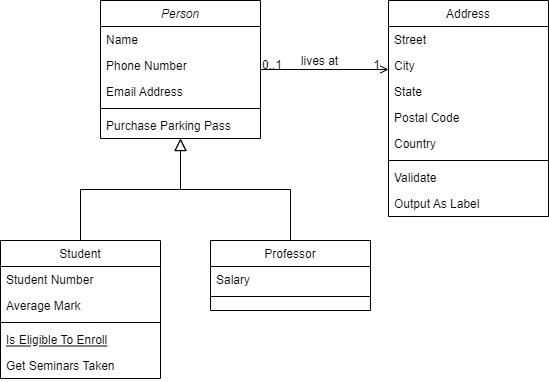

The diagram above was exported from draw.io. Its source (the exported page's mxGraphModel, read from the mxfile embedded in the PNG):
<mxGraphModel dx="1038" dy="583" grid="1" gridSize="10" guides="1" tooltips="1" connect="1" arrows="1" fold="1" page="1" pageScale="1" pageWidth="827" pageHeight="1169" math="0" shadow="0">
  <root>
    <mxCell id="WIyWlLk6GJQsqaUBKTNV-0" />
    <mxCell id="WIyWlLk6GJQsqaUBKTNV-1" parent="WIyWlLk6GJQsqaUBKTNV-0" />
    <mxCell id="zkfFHV4jXpPFQw0GAbJ--0" value="Person" style="swimlane;fontStyle=2;align=center;verticalAlign=top;childLayout=stackLayout;horizontal=1;startSize=26;horizontalStack=0;resizeParent=1;resizeLast=0;collapsible=1;marginBottom=0;rounded=0;shadow=0;strokeWidth=1;" parent="WIyWlLk6GJQsqaUBKTNV-1" vertex="1">
      <mxGeometry x="220" y="120" width="160" height="138" as="geometry">
        <mxRectangle x="230" y="140" width="160" height="26" as="alternateBounds" />
      </mxGeometry>
    </mxCell>
    <mxCell id="zkfFHV4jXpPFQw0GAbJ--1" value="Name" style="text;align=left;verticalAlign=top;spacingLeft=4;spacingRight=4;overflow=hidden;rotatable=0;points=[[0,0.5],[1,0.5]];portConstraint=eastwest;" parent="zkfFHV4jXpPFQw0GAbJ--0" vertex="1">
      <mxGeometry y="26" width="160" height="26" as="geometry" />
    </mxCell>
    <mxCell id="zkfFHV4jXpPFQw0GAbJ--2" value="Phone Number" style="text;align=left;verticalAlign=top;spacingLeft=4;spacingRight=4;overflow=hidden;rotatable=0;points=[[0,0.5],[1,0.5]];portConstraint=eastwest;rounded=0;shadow=0;html=0;" parent="zkfFHV4jXpPFQw0GAbJ--0" vertex="1">
      <mxGeometry y="52" width="160" height="26" as="geometry" />
    </mxCell>
    <mxCell id="zkfFHV4jXpPFQw0GAbJ--3" value="Email Address" style="text;align=left;verticalAlign=top;spacingLeft=4;spacingRight=4;overflow=hidden;rotatable=0;points=[[0,0.5],[1,0.5]];portConstraint=eastwest;rounded=0;shadow=0;html=0;" parent="zkfFHV4jXpPFQw0GAbJ--0" vertex="1">
      <mxGeometry y="78" width="160" height="26" as="geometry" />
    </mxCell>
    <mxCell id="zkfFHV4jXpPFQw0GAbJ--4" value="" style="line;html=1;strokeWidth=1;align=left;verticalAlign=middle;spacingTop=-1;spacingLeft=3;spacingRight=3;rotatable=0;labelPosition=right;points=[];portConstraint=eastwest;" parent="zkfFHV4jXpPFQw0GAbJ--0" vertex="1">
      <mxGeometry y="104" width="160" height="8" as="geometry" />
    </mxCell>
    <mxCell id="zkfFHV4jXpPFQw0GAbJ--5" value="Purchase Parking Pass" style="text;align=left;verticalAlign=top;spacingLeft=4;spacingRight=4;overflow=hidden;rotatable=0;points=[[0,0.5],[1,0.5]];portConstraint=eastwest;" parent="zkfFHV4jXpPFQw0GAbJ--0" vertex="1">
      <mxGeometry y="112" width="160" height="26" as="geometry" />
    </mxCell>
    <mxCell id="zkfFHV4jXpPFQw0GAbJ--6" value="Student" style="swimlane;fontStyle=0;align=center;verticalAlign=top;childLayout=stackLayout;horizontal=1;startSize=26;horizontalStack=0;resizeParent=1;resizeLast=0;collapsible=1;marginBottom=0;rounded=0;shadow=0;strokeWidth=1;" parent="WIyWlLk6GJQsqaUBKTNV-1" vertex="1">
      <mxGeometry x="120" y="360" width="160" height="138" as="geometry">
        <mxRectangle x="130" y="380" width="160" height="26" as="alternateBounds" />
      </mxGeometry>
    </mxCell>
    <mxCell id="zkfFHV4jXpPFQw0GAbJ--7" value="Student Number" style="text;align=left;verticalAlign=top;spacingLeft=4;spacingRight=4;overflow=hidden;rotatable=0;points=[[0,0.5],[1,0.5]];portConstraint=eastwest;" parent="zkfFHV4jXpPFQw0GAbJ--6" vertex="1">
      <mxGeometry y="26" width="160" height="26" as="geometry" />
    </mxCell>
    <mxCell id="zkfFHV4jXpPFQw0GAbJ--8" value="Average Mark" style="text;align=left;verticalAlign=top;spacingLeft=4;spacingRight=4;overflow=hidden;rotatable=0;points=[[0,0.5],[1,0.5]];portConstraint=eastwest;rounded=0;shadow=0;html=0;" parent="zkfFHV4jXpPFQw0GAbJ--6" vertex="1">
      <mxGeometry y="52" width="160" height="26" as="geometry" />
    </mxCell>
    <mxCell id="zkfFHV4jXpPFQw0GAbJ--9" value="" style="line;html=1;strokeWidth=1;align=left;verticalAlign=middle;spacingTop=-1;spacingLeft=3;spacingRight=3;rotatable=0;labelPosition=right;points=[];portConstraint=eastwest;" parent="zkfFHV4jXpPFQw0GAbJ--6" vertex="1">
      <mxGeometry y="78" width="160" height="8" as="geometry" />
    </mxCell>
    <mxCell id="zkfFHV4jXpPFQw0GAbJ--10" value="Is Eligible To Enroll" style="text;align=left;verticalAlign=top;spacingLeft=4;spacingRight=4;overflow=hidden;rotatable=0;points=[[0,0.5],[1,0.5]];portConstraint=eastwest;fontStyle=4" parent="zkfFHV4jXpPFQw0GAbJ--6" vertex="1">
      <mxGeometry y="86" width="160" height="26" as="geometry" />
    </mxCell>
    <mxCell id="zkfFHV4jXpPFQw0GAbJ--11" value="Get Seminars Taken" style="text;align=left;verticalAlign=top;spacingLeft=4;spacingRight=4;overflow=hidden;rotatable=0;points=[[0,0.5],[1,0.5]];portConstraint=eastwest;" parent="zkfFHV4jXpPFQw0GAbJ--6" vertex="1">
      <mxGeometry y="112" width="160" height="26" as="geometry" />
    </mxCell>
    <mxCell id="zkfFHV4jXpPFQw0GAbJ--12" value="" style="endArrow=block;endSize=10;endFill=0;shadow=0;strokeWidth=1;rounded=0;edgeStyle=elbowEdgeStyle;elbow=vertical;" parent="WIyWlLk6GJQsqaUBKTNV-1" source="zkfFHV4jXpPFQw0GAbJ--6" target="zkfFHV4jXpPFQw0GAbJ--0" edge="1">
      <mxGeometry width="160" relative="1" as="geometry">
        <mxPoint x="200" y="203" as="sourcePoint" />
        <mxPoint x="200" y="203" as="targetPoint" />
      </mxGeometry>
    </mxCell>
    <mxCell id="zkfFHV4jXpPFQw0GAbJ--13" value="Professor" style="swimlane;fontStyle=0;align=center;verticalAlign=top;childLayout=stackLayout;horizontal=1;startSize=26;horizontalStack=0;resizeParent=1;resizeLast=0;collapsible=1;marginBottom=0;rounded=0;shadow=0;strokeWidth=1;" parent="WIyWlLk6GJQsqaUBKTNV-1" vertex="1">
      <mxGeometry x="330" y="360" width="160" height="70" as="geometry">
        <mxRectangle x="340" y="380" width="170" height="26" as="alternateBounds" />
      </mxGeometry>
    </mxCell>
    <mxCell id="zkfFHV4jXpPFQw0GAbJ--14" value="Salary" style="text;align=left;verticalAlign=top;spacingLeft=4;spacingRight=4;overflow=hidden;rotatable=0;points=[[0,0.5],[1,0.5]];portConstraint=eastwest;" parent="zkfFHV4jXpPFQw0GAbJ--13" vertex="1">
      <mxGeometry y="26" width="160" height="26" as="geometry" />
    </mxCell>
    <mxCell id="zkfFHV4jXpPFQw0GAbJ--15" value="" style="line;html=1;strokeWidth=1;align=left;verticalAlign=middle;spacingTop=-1;spacingLeft=3;spacingRight=3;rotatable=0;labelPosition=right;points=[];portConstraint=eastwest;" parent="zkfFHV4jXpPFQw0GAbJ--13" vertex="1">
      <mxGeometry y="52" width="160" height="8" as="geometry" />
    </mxCell>
    <mxCell id="zkfFHV4jXpPFQw0GAbJ--16" value="" style="endArrow=block;endSize=10;endFill=0;shadow=0;strokeWidth=1;rounded=0;edgeStyle=elbowEdgeStyle;elbow=vertical;" parent="WIyWlLk6GJQsqaUBKTNV-1" source="zkfFHV4jXpPFQw0GAbJ--13" target="zkfFHV4jXpPFQw0GAbJ--0" edge="1">
      <mxGeometry width="160" relative="1" as="geometry">
        <mxPoint x="210" y="373" as="sourcePoint" />
        <mxPoint x="310" y="271" as="targetPoint" />
      </mxGeometry>
    </mxCell>
    <mxCell id="zkfFHV4jXpPFQw0GAbJ--17" value="Address" style="swimlane;fontStyle=0;align=center;verticalAlign=top;childLayout=stackLayout;horizontal=1;startSize=26;horizontalStack=0;resizeParent=1;resizeLast=0;collapsible=1;marginBottom=0;rounded=0;shadow=0;strokeWidth=1;" parent="WIyWlLk6GJQsqaUBKTNV-1" vertex="1">
      <mxGeometry x="508" y="120" width="160" height="216" as="geometry">
        <mxRectangle x="550" y="140" width="160" height="26" as="alternateBounds" />
      </mxGeometry>
    </mxCell>
    <mxCell id="zkfFHV4jXpPFQw0GAbJ--18" value="Street" style="text;align=left;verticalAlign=top;spacingLeft=4;spacingRight=4;overflow=hidden;rotatable=0;points=[[0,0.5],[1,0.5]];portConstraint=eastwest;" parent="zkfFHV4jXpPFQw0GAbJ--17" vertex="1">
      <mxGeometry y="26" width="160" height="26" as="geometry" />
    </mxCell>
    <mxCell id="zkfFHV4jXpPFQw0GAbJ--19" value="City" style="text;align=left;verticalAlign=top;spacingLeft=4;spacingRight=4;overflow=hidden;rotatable=0;points=[[0,0.5],[1,0.5]];portConstraint=eastwest;rounded=0;shadow=0;html=0;" parent="zkfFHV4jXpPFQw0GAbJ--17" vertex="1">
      <mxGeometry y="52" width="160" height="26" as="geometry" />
    </mxCell>
    <mxCell id="zkfFHV4jXpPFQw0GAbJ--20" value="State" style="text;align=left;verticalAlign=top;spacingLeft=4;spacingRight=4;overflow=hidden;rotatable=0;points=[[0,0.5],[1,0.5]];portConstraint=eastwest;rounded=0;shadow=0;html=0;" parent="zkfFHV4jXpPFQw0GAbJ--17" vertex="1">
      <mxGeometry y="78" width="160" height="26" as="geometry" />
    </mxCell>
    <mxCell id="zkfFHV4jXpPFQw0GAbJ--21" value="Postal Code" style="text;align=left;verticalAlign=top;spacingLeft=4;spacingRight=4;overflow=hidden;rotatable=0;points=[[0,0.5],[1,0.5]];portConstraint=eastwest;rounded=0;shadow=0;html=0;" parent="zkfFHV4jXpPFQw0GAbJ--17" vertex="1">
      <mxGeometry y="104" width="160" height="26" as="geometry" />
    </mxCell>
    <mxCell id="zkfFHV4jXpPFQw0GAbJ--22" value="Country" style="text;align=left;verticalAlign=top;spacingLeft=4;spacingRight=4;overflow=hidden;rotatable=0;points=[[0,0.5],[1,0.5]];portConstraint=eastwest;rounded=0;shadow=0;html=0;" parent="zkfFHV4jXpPFQw0GAbJ--17" vertex="1">
      <mxGeometry y="130" width="160" height="26" as="geometry" />
    </mxCell>
    <mxCell id="zkfFHV4jXpPFQw0GAbJ--23" value="" style="line;html=1;strokeWidth=1;align=left;verticalAlign=middle;spacingTop=-1;spacingLeft=3;spacingRight=3;rotatable=0;labelPosition=right;points=[];portConstraint=eastwest;" parent="zkfFHV4jXpPFQw0GAbJ--17" vertex="1">
      <mxGeometry y="156" width="160" height="8" as="geometry" />
    </mxCell>
    <mxCell id="zkfFHV4jXpPFQw0GAbJ--24" value="Validate" style="text;align=left;verticalAlign=top;spacingLeft=4;spacingRight=4;overflow=hidden;rotatable=0;points=[[0,0.5],[1,0.5]];portConstraint=eastwest;" parent="zkfFHV4jXpPFQw0GAbJ--17" vertex="1">
      <mxGeometry y="164" width="160" height="26" as="geometry" />
    </mxCell>
    <mxCell id="zkfFHV4jXpPFQw0GAbJ--25" value="Output As Label" style="text;align=left;verticalAlign=top;spacingLeft=4;spacingRight=4;overflow=hidden;rotatable=0;points=[[0,0.5],[1,0.5]];portConstraint=eastwest;" parent="zkfFHV4jXpPFQw0GAbJ--17" vertex="1">
      <mxGeometry y="190" width="160" height="26" as="geometry" />
    </mxCell>
    <mxCell id="zkfFHV4jXpPFQw0GAbJ--26" value="" style="endArrow=open;shadow=0;strokeWidth=1;rounded=0;endFill=1;edgeStyle=elbowEdgeStyle;elbow=vertical;" parent="WIyWlLk6GJQsqaUBKTNV-1" source="zkfFHV4jXpPFQw0GAbJ--0" target="zkfFHV4jXpPFQw0GAbJ--17" edge="1">
      <mxGeometry x="0.5" y="41" relative="1" as="geometry">
        <mxPoint x="380" y="192" as="sourcePoint" />
        <mxPoint x="540" y="192" as="targetPoint" />
        <mxPoint x="-40" y="32" as="offset" />
      </mxGeometry>
    </mxCell>
    <mxCell id="zkfFHV4jXpPFQw0GAbJ--27" value="0..1" style="resizable=0;align=left;verticalAlign=bottom;labelBackgroundColor=none;fontSize=12;" parent="zkfFHV4jXpPFQw0GAbJ--26" connectable="0" vertex="1">
      <mxGeometry x="-1" relative="1" as="geometry">
        <mxPoint y="4" as="offset" />
      </mxGeometry>
    </mxCell>
    <mxCell id="zkfFHV4jXpPFQw0GAbJ--28" value="1" style="resizable=0;align=right;verticalAlign=bottom;labelBackgroundColor=none;fontSize=12;" parent="zkfFHV4jXpPFQw0GAbJ--26" connectable="0" vertex="1">
      <mxGeometry x="1" relative="1" as="geometry">
        <mxPoint x="-7" y="4" as="offset" />
      </mxGeometry>
    </mxCell>
    <mxCell id="zkfFHV4jXpPFQw0GAbJ--29" value="lives at" style="text;html=1;resizable=0;points=[];;align=center;verticalAlign=middle;labelBackgroundColor=none;rounded=0;shadow=0;strokeWidth=1;fontSize=12;" parent="zkfFHV4jXpPFQw0GAbJ--26" vertex="1" connectable="0">
      <mxGeometry x="0.5" y="49" relative="1" as="geometry">
        <mxPoint x="-38" y="40" as="offset" />
      </mxGeometry>
    </mxCell>
  </root>
</mxGraphModel>